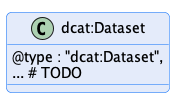

The diagram above was rendered by PlantUML. Its source (embedded in the PNG):
@startuml "dataset"
!pragma layout smetana

!include ../../../common/style/diagram.styles.puml

hide empty description


class dcat:Dataset {
    @type : "dcat:Dataset",
    ... # TODO
}

@enduml